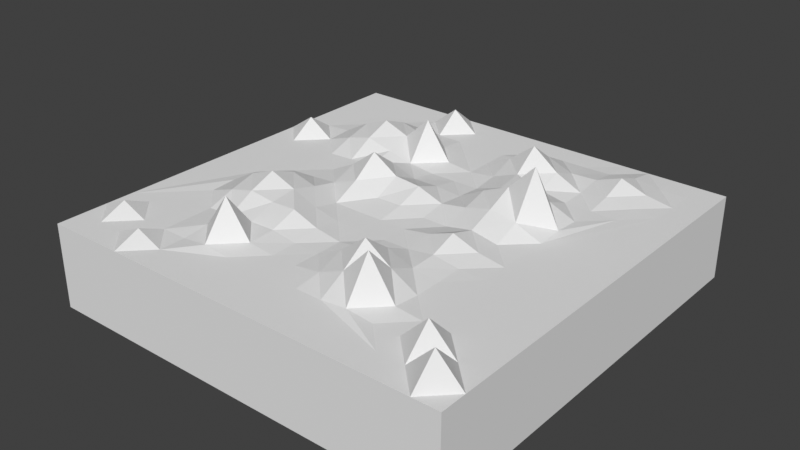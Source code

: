 # Source: RockPlate.blend  (saved by Blender 2.83.19; exported with 4.5.12 LTS)
import bpy
from mathutils import Matrix  # noqa: F401  (used for matrix-valued properties, if any)

bpy.ops.wm.read_factory_settings(use_empty=True)
scene = bpy.context.scene
scene.name = 'Scene'

# ---- collections
col_collection = bpy.data.collections.new('Collection'); scene.collection.children.link(col_collection)

# ---- world
world_world = bpy.data.worlds.new('World'); scene.world = world_world
world_world.use_nodes = True; world_world.node_tree.nodes.clear()
_N = world_world.node_tree.nodes; _L = world_world.node_tree.links
n0 = _N.new('ShaderNodeOutputWorld'); n0.name = 'World Output'; n0.location = (300, 300)
n1 = _N.new('ShaderNodeBackground'); n1.name = 'Background'; n1.location = (10, 300)
n1.inputs[0].default_value = (0.05088, 0.05088, 0.05088, 1.0)
_L.new(n1.outputs[0], n0.inputs[0])
n0.is_active_output = True
world_world.color = (0.05088, 0.05088, 0.05088)
world_world.use_sun_shadow = False
world_world.sun_shadow_jitter_overblur = 0.0

# ---- meshes
me_cube_001 = bpy.data.meshes.new('Cube.001')
me_cube_001.from_pydata([(-5.0, -5.0, -1.0), (-5.0, -5.0, 1.0), (-5.0, 5.0, -1.0), (-5.0, 5.0, 1.0), (5.0, -5.0, -1.0), (5.0, -5.0, 1.0), (5.0, 5.0, -1.0), (5.0, 5.0, 1.0), (-5.0, -4.375, 1.0), (-5.0, -3.75, 1.0), (-5.0, -3.125, 1.0), (-5.0, 1.25, 1.0), (-5.0, 1.875, 1.0), (-5.0, 2.5, 1.0), (-2.5, 5.0, 1.0), (-1.875, 5.0, 1.0), (-1.25, 5.0, 1.0), (2.5, 5.0, 1.0), (3.125, 5.0, 1.0), (3.75, 5.0, 1.0), (5.0, -3.75, 1.0), (5.0, -4.375, 1.0), (4.375, -5.0, 1.0), (3.75, -5.0, 1.0), (-2.5, -5.0, 1.0), (-3.125, -5.0, 1.0), (-3.75, -5.0, 1.0), (4.375, 4.375, 1.0), (3.75, 4.375, 1.012), (3.125, 4.375, 1.102), (2.5, 4.375, 1.012), (1.875, 4.375, 1.0), (1.25, 4.375, 1.0), (0.625, 4.375, 1.0), (0.0, 4.375, 1.0), (-1.25, 4.375, 1.0), (-1.875, 4.375, 1.486), (-2.5, 4.375, 1.0), (4.375, 3.75, 1.0), (3.75, 3.75, 1.102), (3.125, 3.75, 1.324), (2.5, 3.75, 1.102), (1.875, 3.75, 1.078), (1.25, 3.75, 1.308), (0.625, 3.75, 1.078), (0.0, 3.75, 1.0), (-1.25, 3.75, 1.0), (-1.875, 3.75, 1.004), (-2.5, 3.75, 1.036), (-3.125, 3.75, 1.004), (-3.75, 3.75, 1.0), (4.375, 3.125, 1.0), (3.75, 3.125, 1.012), (3.125, 3.125, 1.102), (2.5, 3.125, 1.012), (1.875, 3.125, 1.308), (1.25, 3.125, 1.774), (0.625, 3.125, 1.308), (0.0, 3.125, 1.0), (-0.625, 3.125, 1.0), (-1.25, 3.125, 1.071), (-1.875, 3.125, 1.214), (-2.5, 3.125, 1.375), (-3.125, 3.125, 1.214), (-3.75, 3.125, 1.004), (3.75, 2.5, 1.0), (3.125, 2.5, 1.0), (2.5, 2.5, 1.004), (1.875, 2.5, 1.113), (1.25, 2.5, 1.312), (0.625, 2.5, 1.078), (0.0, 2.5, 1.0), (-0.625, 2.5, 1.067), (-1.25, 2.5, 1.942), (-1.875, 2.5, 1.383), (-2.5, 2.5, 1.616), (-3.125, 2.5, 1.375), (-3.75, 2.5, 1.036), (-4.375, 2.5, 1.0), (3.125, 1.875, 1.004), (2.5, 1.875, 1.263), (1.875, 1.875, 1.375), (1.25, 1.875, 1.214), (0.625, 1.875, 1.004), (0.0, 1.875, 1.0), (-0.625, 1.875, 1.0), (-1.25, 1.875, 1.071), (-1.875, 1.875, 1.214), (-2.5, 1.875, 1.375), (-3.125, 1.875, 1.214), (-3.75, 1.875, 1.004), (-4.375, 1.875, 1.417), (3.125, 1.25, 1.043), (2.5, 1.25, 2.282), (1.875, 1.25, 1.646), (1.25, 1.25, 1.375), (0.625, 1.25, 1.048), (0.0, 1.25, 1.102), (-0.625, 1.25, 1.089), (-1.25, 1.25, 1.308), (-1.875, 1.25, 1.082), (-2.5, 1.25, 1.036), (-3.125, 1.25, 1.004), (-3.75, 1.25, 1.0), (-4.375, 1.25, 1.0), (3.125, 0.625, 1.004), (2.5, 0.625, 1.263), (1.875, 0.625, 1.375), (1.25, 0.625, 1.214), (0.625, 0.625, 1.106), (0.0, 0.625, 1.324), (-0.625, 0.625, 1.379), (-1.25, 0.625, 1.774), (-1.875, 0.625, 1.308), (-2.5, 0.625, 1.0), (3.125, -2.98e-08, 1.0), (2.5, -7.451e-09, 1.016), (1.875, 3.725e-08, 1.138), (1.25, 0.0, 1.016), (0.625, -1.49e-08, 1.012), (0.0, 0.0, 1.102), (-0.625, 1.49e-08, 1.089), (-1.25, 0.0, 1.308), (-1.875, -2.98e-08, 1.082), (-2.5, 0.0, 1.036), (-3.125, 0.0, 1.004), (-3.75, 0.0, 1.0), (3.125, -0.625, 1.0), (2.5, -0.625, 1.102), (1.875, -0.625, 1.324), (1.25, -0.625, 1.102), (0.625, -0.625, 1.0), (0.0, -0.625, 1.0), (-0.625, -0.625, 1.0), (-1.25, -0.625, 1.004), (-1.875, -0.625, 1.214), (-2.5, -0.625, 1.375), (-3.125, -0.625, 1.214), (-3.75, -0.625, 1.004), (3.125, -1.25, 1.0), (2.5, -1.25, 1.012), (1.875, -1.25, 1.102), (1.25, -1.25, 1.012), (0.625, -1.25, 1.0), (0.0, -1.25, 1.0), (-0.625, -1.25, 1.012), (-1.25, -1.25, 1.138), (-1.875, -1.25, 1.377), (-2.5, -1.25, 1.616), (-3.125, -1.25, 1.375), (-3.75, -1.25, 1.036), (2.5, -1.875, 1.0), (1.875, -1.875, 1.078), (1.25, -1.875, 1.308), (0.625, -1.875, 1.078), (0.0, -1.875, 1.0), (-0.625, -1.875, 1.102), (-1.25, -1.875, 1.327), (-1.875, -1.875, 1.301), (-2.5, -1.875, 1.375), (-3.125, -1.875, 1.214), (-3.75, -1.875, 1.004), (2.5, -2.5, 1.0), (1.875, -2.5, 1.341), (1.25, -2.5, 1.774), (0.625, -2.5, 1.308), (0.0, -2.5, 1.0), (-0.625, -2.5, 1.012), (-1.25, -2.5, 1.102), (-1.875, -2.5, 1.083), (-2.5, -2.5, 1.036), (-3.125, -2.5, 1.004), (-3.75, -2.5, 1.0), (4.375, -3.125, 1.0), (3.75, -3.125, 1.0), (3.125, -3.125, 1.0), (2.5, -3.125, 1.063), (1.875, -3.125, 1.984), (1.25, -3.125, 1.341), (0.625, -3.125, 1.078), (0.0, -3.125, 1.0), (-0.625, -3.125, 1.0), (-1.25, -3.125, 1.068), (-1.875, -3.125, 1.906), (-2.5, -3.125, 1.068), (-3.75, -3.125, 1.0), (-4.375, -3.125, 1.0), (4.375, -3.75, 1.0), (3.75, -3.75, 1.618), (3.125, -3.75, 1.0), (2.5, -3.75, 1.0), (1.875, -3.75, 1.063), (1.25, -3.75, 1.0), (0.625, -3.75, 1.0), (0.0, -3.75, 1.0), (-1.25, -3.75, 1.0), (-1.875, -3.75, 1.068), (-2.5, -3.75, 1.0), (-3.125, -3.75, 1.0), (-3.75, -3.75, 1.0), (-4.375, -3.75, 1.266), (4.375, -4.375, 1.618), (3.75, -4.375, 1.0), (3.125, -4.375, 1.0), (-2.5, -4.375, 1.0), (-3.125, -4.375, 1.266), (-3.75, -4.375, 1.0), (-4.375, -4.375, 1.0)], [], [(9, 10, 0), (17, 18, 6), (20, 21, 4), (4, 5, 22), (28, 38, 27), (29, 39, 28), (29, 41, 40), (30, 42, 41), (32, 42, 31), (32, 44, 43), (33, 45, 44), (35, 47, 46), (37, 47, 36), (38, 52, 51), (39, 53, 52), (41, 53, 40), (42, 54, 41), (43, 55, 42), (43, 57, 56), (44, 58, 57), (34, 33, 16), (47, 60, 46), (48, 61, 47), (48, 63, 62), (49, 64, 63), (52, 66, 65), (54, 66, 53), (54, 68, 67), (55, 69, 68), (57, 69, 56), (58, 70, 57), (60, 72, 59), (60, 74, 73), (62, 74, 61), (62, 76, 75), (63, 77, 76), (50, 37, 14), (67, 79, 66), (68, 80, 67), (69, 81, 68), (70, 82, 69), (71, 83, 70), (181, 195, 194), (72, 86, 85), (74, 86, 73), (74, 88, 87), (76, 88, 75), (77, 89, 76), (78, 90, 77), (97, 96, 84), (80, 92, 79), (80, 94, 93), (81, 95, 94), (82, 96, 95), (86, 98, 85), (86, 100, 99), (87, 101, 100), (89, 101, 88), (90, 102, 89), (90, 104, 103), (92, 106, 105), (94, 106, 93), (95, 107, 94), (96, 108, 95), (97, 109, 96), (98, 110, 97), (99, 111, 98), (99, 113, 112), (100, 114, 113), (105, 116, 115), (106, 117, 116), (108, 117, 107), (109, 118, 108), (109, 120, 119), (110, 121, 120), (111, 122, 121), (113, 122, 112), (114, 123, 113), (116, 127, 115), (117, 128, 116), (117, 130, 129), (118, 131, 130), (119, 132, 131), (121, 132, 120), (121, 134, 133), (123, 134, 122), (124, 135, 123), (124, 137, 136), (125, 138, 137), (127, 140, 139), (128, 141, 140), (130, 141, 129), (131, 142, 130), (134, 145, 133), (136, 149, 148), (137, 150, 149), (140, 152, 151), (142, 152, 141), (142, 154, 153), (143, 155, 154), (145, 155, 144), (146, 156, 145), (147, 157, 146), (147, 159, 158), (149, 159, 148), (150, 160, 149), (152, 162, 151), (153, 163, 152), (153, 165, 164), (154, 166, 165), (155, 167, 166), (156, 168, 167), (158, 168, 157), (158, 170, 169), (160, 170, 159), (161, 171, 160), (163, 176, 162), (163, 178, 177), (165, 178, 164), (166, 179, 165), (167, 182, 181), (169, 182, 168), (169, 184, 183), (174, 187, 173), (174, 189, 188), (176, 191, 190), (178, 191, 177), (179, 192, 178), (180, 193, 179), (182, 196, 195), (184, 196, 183), (186, 199, 185), (187, 202, 201), (189, 202, 188), (171, 172, 185), (146, 134, 135), (198, 204, 197), (198, 206, 205), (199, 207, 206), (144, 143, 131), (18, 28, 19), (18, 30, 29), (15, 35, 16), (15, 37, 36), (78, 12, 91), (12, 104, 91), (186, 9, 200), (9, 207, 200), (206, 25, 205), (204, 25, 24), (207, 1, 26), (202, 22, 201), (21, 22, 5), (187, 21, 20), (10, 11, 0), (11, 12, 2), (0, 11, 2), (13, 3, 2), (12, 13, 2), (1, 8, 0), (8, 9, 0), (2, 3, 14), (15, 16, 2), (16, 17, 6), (2, 16, 6), (2, 14, 15), (7, 6, 19), (19, 6, 18), (21, 5, 4), (4, 6, 20), (6, 7, 20), (22, 23, 4), (23, 24, 4), (24, 25, 0), (25, 26, 0), (26, 1, 0), (0, 4, 24), (28, 39, 38), (29, 40, 39), (29, 30, 41), (30, 31, 42), (32, 43, 42), (32, 33, 44), (33, 34, 45), (35, 36, 47), (37, 48, 47), (38, 39, 52), (39, 40, 53), (41, 54, 53), (42, 55, 54), (43, 56, 55), (43, 44, 57), (44, 45, 58), (17, 16, 33), (16, 35, 34), (46, 60, 59), (31, 30, 17), (32, 31, 17), (35, 46, 34), (46, 59, 45), (34, 46, 45), (59, 72, 71), (72, 85, 71), (85, 84, 71), (71, 58, 59), (58, 45, 59), (33, 32, 17), (47, 61, 60), (48, 62, 61), (48, 49, 63), (49, 50, 64), (52, 53, 66), (54, 67, 66), (54, 55, 68), (55, 56, 69), (57, 70, 69), (58, 71, 70), (60, 73, 72), (60, 61, 74), (62, 75, 74), (62, 63, 76), (63, 64, 77), (14, 3, 50), (3, 13, 50), (78, 77, 64), (49, 48, 37), (78, 64, 50), (50, 49, 37), (13, 78, 50), (67, 80, 79), (68, 81, 80), (69, 82, 81), (70, 83, 82), (71, 84, 83), (162, 176, 175), (176, 190, 175), (175, 190, 189), (190, 191, 203), (191, 192, 203), (192, 193, 23), (203, 192, 23), (151, 162, 139), (139, 162, 175), (139, 140, 151), (79, 92, 65), (92, 105, 65), (65, 66, 79), (51, 52, 65), (27, 38, 7), (38, 51, 7), (19, 28, 27), (187, 20, 173), (20, 7, 51), (173, 20, 51), (7, 19, 27), (174, 173, 139), (175, 174, 139), (173, 51, 115), (173, 115, 127), (173, 127, 139), (51, 65, 105), (115, 51, 105), (23, 202, 203), (24, 23, 193), (203, 189, 190), (204, 24, 195), (196, 197, 204), (181, 182, 195), (195, 196, 204), (24, 193, 194), (194, 180, 181), (180, 166, 181), (181, 166, 167), (24, 194, 195), (72, 73, 86), (74, 87, 86), (74, 75, 88), (76, 89, 88), (77, 90, 89), (78, 91, 90), (83, 84, 96), (84, 85, 98), (97, 84, 98), (80, 93, 92), (80, 81, 94), (81, 82, 95), (82, 83, 96), (86, 99, 98), (86, 87, 100), (87, 88, 101), (89, 102, 101), (90, 103, 102), (90, 91, 104), (92, 93, 106), (94, 107, 106), (95, 108, 107), (96, 109, 108), (97, 110, 109), (98, 111, 110), (99, 112, 111), (99, 100, 113), (100, 101, 114), (105, 106, 116), (106, 107, 117), (108, 118, 117), (109, 119, 118), (109, 110, 120), (110, 111, 121), (111, 112, 122), (113, 123, 122), (114, 124, 123), (116, 128, 127), (117, 129, 128), (117, 118, 130), (118, 119, 131), (119, 120, 132), (121, 133, 132), (121, 122, 134), (123, 135, 134), (124, 136, 135), (124, 125, 137), (125, 126, 138), (127, 128, 140), (128, 129, 141), (130, 142, 141), (131, 143, 142), (134, 146, 145), (136, 137, 149), (137, 138, 150), (140, 141, 152), (142, 153, 152), (142, 143, 154), (143, 144, 155), (145, 156, 155), (146, 157, 156), (147, 158, 157), (147, 148, 159), (149, 160, 159), (150, 161, 160), (152, 163, 162), (153, 164, 163), (153, 154, 165), (154, 155, 166), (155, 156, 167), (156, 157, 168), (158, 169, 168), (158, 159, 170), (160, 171, 170), (161, 172, 171), (163, 177, 176), (163, 164, 178), (165, 179, 178), (166, 180, 179), (167, 168, 182), (169, 183, 182), (169, 170, 184), (174, 188, 187), (174, 175, 189), (176, 177, 191), (178, 192, 191), (179, 193, 192), (180, 194, 193), (182, 183, 196), (184, 197, 196), (186, 200, 199), (187, 188, 202), (189, 203, 202), (126, 125, 102), (125, 124, 114), (114, 101, 102), (125, 114, 102), (161, 150, 10), (150, 138, 10), (138, 126, 11), (10, 138, 11), (172, 161, 10), (126, 102, 103), (103, 104, 126), (104, 11, 126), (10, 186, 172), (185, 199, 198), (186, 185, 172), (185, 198, 171), (198, 197, 184), (171, 198, 184), (184, 170, 171), (135, 136, 147), (136, 148, 147), (147, 146, 135), (198, 205, 204), (198, 199, 206), (199, 200, 207), (131, 132, 144), (132, 133, 144), (133, 145, 144), (18, 29, 28), (18, 17, 30), (15, 36, 35), (15, 14, 37), (78, 13, 12), (12, 11, 104), (186, 10, 9), (9, 8, 207), (206, 26, 25), (204, 205, 25), (26, 206, 207), (207, 8, 1), (202, 23, 22), (21, 201, 22), (187, 201, 21)])
_uv = me_cube_001.uv_layers.new(name='UVMap')
_uv.uv.foreach_set('vector', [0.625, 0.03125, 0.625, 0.04688, 0.375, 0.0, 0.625, 0.4375, 0.625, 0.4531, 0.375, 0.5, 0.625, 0.7188, 0.625, 0.7344, 0.375, 0.75, 0.375, 0.75, 0.625, 0.75, 0.625, 0.7656, 0.6563, 0.5156, 0.6406, 0.5313, 0.6406, 0.5156, 0.6719, 0.5156, 0.6562, 0.5312, 0.6563, 0.5156, 0.6719, 0.5156, 0.6875, 0.5313, 0.6719, 0.5313, 0.6875, 0.5156, 0.7031, 0.5312, 0.6875, 0.5313, 0.7188, 0.5156, 0.7031, 0.5312, 0.7031, 0.5156, 0.7188, 0.5156, 0.7344, 0.5313, 0.7188, 0.5313, 0.7344, 0.5156, 0.75, 0.5312, 0.7344, 0.5313, 0.7813, 0.5156, 0.7969, 0.5312, 0.7813, 0.5313, 0.8125, 0.5156, 0.7969, 0.5312, 0.7969, 0.5156, 0.6406, 0.5313, 0.6563, 0.5469, 0.6406, 0.5469, 0.6562, 0.5312, 0.6719, 0.5469, 0.6563, 0.5469, 0.6875, 0.5313, 0.6719, 0.5469, 0.6719, 0.5313, 0.7031, 0.5312, 0.6875, 0.5469, 0.6875, 0.5313, 0.7188, 0.5313, 0.7031, 0.5469, 0.7031, 0.5312, 0.7188, 0.5313, 0.7344, 0.5469, 0.7188, 0.5469, 0.7344, 0.5313, 0.75, 0.5469, 0.7344, 0.5469, 0.75, 0.5156, 0.7344, 0.5156, 0.7812, 0.5, 0.7969, 0.5312, 0.7813, 0.5469, 0.7813, 0.5313, 0.8125, 0.5313, 0.7969, 0.5469, 0.7969, 0.5312, 0.8125, 0.5313, 0.8281, 0.5469, 0.8125, 0.5469, 0.8281, 0.5312, 0.8438, 0.5469, 0.8281, 0.5469, 0.6563, 0.5469, 0.6719, 0.5625, 0.6563, 0.5625, 0.6875, 0.5469, 0.6719, 0.5625, 0.6719, 0.5469, 0.6875, 0.5469, 0.7031, 0.5625, 0.6875, 0.5625, 0.7031, 0.5469, 0.7188, 0.5625, 0.7031, 0.5625, 0.7344, 0.5469, 0.7188, 0.5625, 0.7188, 0.5469, 0.75, 0.5469, 0.7344, 0.5625, 0.7344, 0.5469, 0.7813, 0.5469, 0.7656, 0.5625, 0.7656, 0.5469, 0.7813, 0.5469, 0.7969, 0.5625, 0.7813, 0.5625, 0.8125, 0.5469, 0.7969, 0.5625, 0.7969, 0.5469, 0.8125, 0.5469, 0.8281, 0.5625, 0.8125, 0.5625, 0.8281, 0.5469, 0.8438, 0.5625, 0.8281, 0.5625, 0.8438, 0.5312, 0.8125, 0.5156, 0.8125, 0.5, 0.6875, 0.5625, 0.6719, 0.5781, 0.6719, 0.5625, 0.7031, 0.5625, 0.6875, 0.5781, 0.6875, 0.5625, 0.7188, 0.5625, 0.7031, 0.5781, 0.7031, 0.5625, 0.7344, 0.5625, 0.7188, 0.5781, 0.7188, 0.5625, 0.75, 0.5625, 0.7344, 0.5781, 0.7344, 0.5625, 0.7656, 0.7031, 0.7812, 0.7188, 0.75, 0.7188, 0.7656, 0.5625, 0.7813, 0.5781, 0.7656, 0.5781, 0.7969, 0.5625, 0.7813, 0.5781, 0.7813, 0.5625, 0.7969, 0.5625, 0.8125, 0.5781, 0.7969, 0.5781, 0.8281, 0.5625, 0.8125, 0.5781, 0.8125, 0.5625, 0.8438, 0.5625, 0.8281, 0.5781, 0.8281, 0.5625, 0.8594, 0.5625, 0.8438, 0.5781, 0.8438, 0.5625, 0.75, 0.5938, 0.7344, 0.5938, 0.75, 0.5781, 0.6875, 0.5781, 0.6719, 0.5938, 0.6719, 0.5781, 0.6875, 0.5781, 0.7031, 0.5938, 0.6875, 0.5938, 0.7031, 0.5781, 0.7188, 0.5938, 0.7031, 0.5938, 0.7188, 0.5781, 0.7344, 0.5938, 0.7188, 0.5938, 0.7813, 0.5781, 0.7656, 0.5938, 0.7656, 0.5781, 0.7813, 0.5781, 0.7969, 0.5938, 0.7812, 0.5938, 0.7969, 0.5781, 0.8125, 0.5938, 0.7969, 0.5938, 0.8281, 0.5781, 0.8125, 0.5938, 0.8125, 0.5781, 0.8438, 0.5781, 0.8281, 0.5938, 0.8281, 0.5781, 0.8438, 0.5781, 0.8594, 0.5938, 0.8438, 0.5938, 0.6719, 0.5938, 0.6875, 0.6094, 0.6719, 0.6094, 0.7031, 0.5938, 0.6875, 0.6094, 0.6875, 0.5938, 0.7188, 0.5938, 0.7031, 0.6094, 0.7031, 0.5938, 0.7344, 0.5938, 0.7188, 0.6094, 0.7188, 0.5938, 0.75, 0.5938, 0.7344, 0.6094, 0.7344, 0.5938, 0.7656, 0.5938, 0.75, 0.6094, 0.75, 0.5938, 0.7812, 0.5938, 0.7656, 0.6094, 0.7656, 0.5938, 0.7812, 0.5938, 0.7969, 0.6094, 0.7813, 0.6094, 0.7969, 0.5938, 0.8125, 0.6094, 0.7969, 0.6094, 0.6719, 0.6094, 0.6875, 0.625, 0.6719, 0.625, 0.6875, 0.6094, 0.7031, 0.625, 0.6875, 0.625, 0.7188, 0.6094, 0.7031, 0.625, 0.7031, 0.6094, 0.7344, 0.6094, 0.7188, 0.625, 0.7188, 0.6094, 0.7344, 0.6094, 0.75, 0.625, 0.7344, 0.625, 0.75, 0.6094, 0.7656, 0.625, 0.75, 0.625, 0.7656, 0.6094, 0.7813, 0.625, 0.7656, 0.625, 0.7969, 0.6094, 0.7813, 0.625, 0.7813, 0.6094, 0.8125, 0.6094, 0.7969, 0.625, 0.7969, 0.6094, 0.6875, 0.625, 0.6719, 0.6406, 0.6719, 0.625, 0.7031, 0.625, 0.6875, 0.6406, 0.6875, 0.625, 0.7031, 0.625, 0.7188, 0.6406, 0.7031, 0.6406, 0.7188, 0.625, 0.7344, 0.6406, 0.7188, 0.6406, 0.7344, 0.625, 0.75, 0.6406, 0.7344, 0.6406, 0.7656, 0.625, 0.75, 0.6406, 0.75, 0.625, 0.7656, 0.625, 0.7813, 0.6406, 0.7656, 0.6406, 0.7969, 0.625, 0.7813, 0.6406, 0.7813, 0.625, 0.8125, 0.625, 0.7969, 0.6406, 0.7969, 0.625, 0.8125, 0.625, 0.8281, 0.6406, 0.8125, 0.6406, 0.8281, 0.625, 0.8438, 0.6406, 0.8281, 0.6406, 0.6719, 0.6406, 0.6875, 0.6563, 0.6719, 0.6562, 0.6875, 0.6406, 0.7031, 0.6562, 0.6875, 0.6563, 0.7188, 0.6406, 0.7031, 0.6562, 0.7031, 0.6406, 0.7344, 0.6406, 0.7188, 0.6562, 0.7188, 0.6406, 0.7813, 0.6406, 0.7656, 0.6562, 0.7656, 0.6406, 0.8125, 0.6406, 0.8281, 0.6563, 0.8125, 0.6563, 0.8281, 0.6406, 0.8438, 0.6562, 0.8281, 0.6563, 0.6875, 0.6563, 0.7031, 0.6719, 0.6875, 0.6719, 0.7188, 0.6562, 0.7031, 0.6719, 0.7031, 0.6562, 0.7188, 0.6562, 0.7344, 0.6719, 0.7188, 0.6719, 0.7344, 0.6562, 0.75, 0.6719, 0.7344, 0.6719, 0.7656, 0.6562, 0.75, 0.6719, 0.75, 0.6563, 0.7812, 0.6562, 0.7656, 0.6719, 0.7656, 0.6562, 0.7969, 0.6562, 0.7813, 0.6719, 0.7812, 0.6562, 0.7969, 0.6562, 0.8125, 0.6719, 0.7969, 0.6719, 0.8281, 0.6563, 0.8125, 0.6719, 0.8125, 0.6563, 0.8438, 0.6562, 0.8281, 0.6719, 0.8281, 0.6563, 0.7031, 0.6719, 0.6875, 0.6875, 0.6875, 0.6719, 0.7188, 0.6719, 0.7031, 0.6875, 0.7031, 0.6719, 0.7188, 0.6719, 0.7344, 0.6875, 0.7188, 0.6875, 0.7344, 0.6719, 0.75, 0.6875, 0.7344, 0.6875, 0.75, 0.6719, 0.7656, 0.6875, 0.75, 0.6875, 0.7656, 0.6719, 0.7813, 0.6875, 0.7656, 0.6875, 0.7969, 0.6719, 0.7813, 0.6875, 0.7813, 0.6719, 0.7969, 0.6719, 0.8125, 0.6875, 0.7969, 0.6875, 0.8281, 0.6719, 0.8125, 0.6875, 0.8125, 0.6719, 0.8438, 0.6719, 0.8281, 0.6875, 0.8281, 0.6719, 0.7031, 0.6875, 0.6875, 0.7031, 0.6875, 0.6875, 0.7031, 0.6875, 0.7188, 0.7031, 0.7031, 0.7031, 0.7344, 0.6875, 0.7188, 0.7031, 0.7188, 0.6875, 0.75, 0.6875, 0.7344, 0.7031, 0.7344, 0.6875, 0.7656, 0.6875, 0.7812, 0.7031, 0.7656, 0.7031, 0.7969, 0.6875, 0.7812, 0.7031, 0.7813, 0.6875, 0.7969, 0.6875, 0.8125, 0.7031, 0.7969, 0.7031, 0.6563, 0.7031, 0.6406, 0.7188, 0.6406, 0.7031, 0.6563, 0.7031, 0.6719, 0.7188, 0.6563, 0.7188, 0.6875, 0.7031, 0.7031, 0.7188, 0.6875, 0.7188, 0.7188, 0.7031, 0.7031, 0.7188, 0.7031, 0.7031, 0.7344, 0.7031, 0.7188, 0.7188, 0.7188, 0.7031, 0.75, 0.7031, 0.7344, 0.7188, 0.7344, 0.7031, 0.7812, 0.7031, 0.7969, 0.7188, 0.7812, 0.7188, 0.8125, 0.7031, 0.7969, 0.7188, 0.7969, 0.7031, 0.8594, 0.7031, 0.8438, 0.7188, 0.8438, 0.7031, 0.6406, 0.7188, 0.6563, 0.7344, 0.6406, 0.7344, 0.6719, 0.7188, 0.6563, 0.7344, 0.6563, 0.7188, 0.8281, 0.6875, 0.8438, 0.6875, 0.8438, 0.7031, 0.7812, 0.6562, 0.7813, 0.6406, 0.7969, 0.6406, 0.8281, 0.7188, 0.8125, 0.7344, 0.8125, 0.7188, 0.8281, 0.7188, 0.8438, 0.7344, 0.8281, 0.7344, 0.8438, 0.7188, 0.8594, 0.7344, 0.8438, 0.7344, 0.75, 0.6563, 0.7344, 0.6562, 0.7344, 0.6406, 0.6719, 0.5, 0.6563, 0.5156, 0.6562, 0.5, 0.6719, 0.5, 0.6875, 0.5156, 0.6719, 0.5156, 0.7969, 0.5, 0.7813, 0.5156, 0.7812, 0.5, 0.7969, 0.5, 0.8125, 0.5156, 0.7969, 0.5156, 0.8594, 0.5625, 0.875, 0.5781, 0.8594, 0.5781, 0.875, 0.5781, 0.8594, 0.5938, 0.8594, 0.5781, 0.8594, 0.7031, 0.875, 0.7188, 0.8594, 0.7188, 0.875, 0.7188, 0.8594, 0.7344, 0.8594, 0.7188, 0.8438, 0.7344, 0.8281, 0.75, 0.8281, 0.7344, 0.8125, 0.7344, 0.8281, 0.75, 0.8125, 0.75, 0.8594, 0.7344, 0.875, 0.75, 0.8438, 0.75, 0.6563, 0.7344, 0.6406, 0.75, 0.6406, 0.7344, 0.625, 0.7344, 0.6406, 0.75, 0.625, 0.75, 0.6406, 0.7188, 0.625, 0.7344, 0.625, 0.7188, 0.625, 0.04688, 0.625, 0.1563, 0.375, 0.0, 0.625, 0.1563, 0.625, 0.1719, 0.375, 0.25, 0.375, 0.0, 0.625, 0.1563, 0.375, 0.25, 0.625, 0.1875, 0.625, 0.25, 0.375, 0.25, 0.625, 0.1719, 0.625, 0.1875, 0.375, 0.25, 0.625, 0.0, 0.625, 0.01563, 0.375, 0.0, 0.625, 0.01563, 0.625, 0.03125, 0.375, 0.0, 0.375, 0.25, 0.625, 0.25, 0.625, 0.3125, 0.625, 0.3281, 0.625, 0.3438, 0.375, 0.25, 0.625, 0.3438, 0.625, 0.4375, 0.375, 0.5, 0.375, 0.25, 0.625, 0.3438, 0.375, 0.5, 0.375, 0.25, 0.625, 0.3125, 0.625, 0.3281, 0.625, 0.5, 0.375, 0.5, 0.625, 0.4688, 0.625, 0.4688, 0.375, 0.5, 0.625, 0.4531, 0.625, 0.7344, 0.625, 0.75, 0.375, 0.75, 0.375, 0.75, 0.375, 0.5, 0.625, 0.7188, 0.375, 0.5, 0.625, 0.5, 0.625, 0.7188, 0.625, 0.7656, 0.625, 0.7813, 0.375, 0.75, 0.625, 0.7813, 0.625, 0.9375, 0.375, 0.75, 0.625, 0.9375, 0.625, 0.9531, 0.375, 1.0, 0.625, 0.9531, 0.625, 0.9688, 0.375, 1.0, 0.625, 0.9688, 0.625, 1.0, 0.375, 1.0, 0.375, 1.0, 0.375, 0.75, 0.625, 0.9375, 0.6563, 0.5156, 0.6562, 0.5312, 0.6406, 0.5313, 0.6719, 0.5156, 0.6719, 0.5313, 0.6562, 0.5312, 0.6719, 0.5156, 0.6875, 0.5156, 0.6875, 0.5313, 0.6875, 0.5156, 0.7031, 0.5156, 0.7031, 0.5312, 0.7188, 0.5156, 0.7188, 0.5313, 0.7031, 0.5312, 0.7188, 0.5156, 0.7344, 0.5156, 0.7344, 0.5313, 0.7344, 0.5156, 0.75, 0.5156, 0.75, 0.5312, 0.7813, 0.5156, 0.7969, 0.5156, 0.7969, 0.5312, 0.8125, 0.5156, 0.8125, 0.5313, 0.7969, 0.5312, 0.6406, 0.5313, 0.6562, 0.5312, 0.6563, 0.5469, 0.6562, 0.5312, 0.6719, 0.5313, 0.6719, 0.5469, 0.6875, 0.5313, 0.6875, 0.5469, 0.6719, 0.5469, 0.7031, 0.5312, 0.7031, 0.5469, 0.6875, 0.5469, 0.7188, 0.5313, 0.7188, 0.5469, 0.7031, 0.5469, 0.7188, 0.5313, 0.7344, 0.5313, 0.7344, 0.5469, 0.7344, 0.5313, 0.75, 0.5312, 0.75, 0.5469, 0.6875, 0.5, 0.7812, 0.5, 0.7344, 0.5156, 0.7812, 0.5, 0.7813, 0.5156, 0.75, 0.5156, 0.7813, 0.5313, 0.7813, 0.5469, 0.7656, 0.5469, 0.7031, 0.5156, 0.6875, 0.5156, 0.6875, 0.5, 0.7188, 0.5156, 0.7031, 0.5156, 0.6875, 0.5, 0.7813, 0.5156, 0.7813, 0.5313, 0.75, 0.5156, 0.7813, 0.5313, 0.7656, 0.5469, 0.75, 0.5312, 0.75, 0.5156, 0.7813, 0.5313, 0.75, 0.5312, 0.7656, 0.5469, 0.7656, 0.5625, 0.75, 0.5625, 0.7656, 0.5625, 0.7656, 0.5781, 0.75, 0.5625, 0.7656, 0.5781, 0.75, 0.5781, 0.75, 0.5625, 0.75, 0.5625, 0.75, 0.5469, 0.7656, 0.5469, 0.75, 0.5469, 0.75, 0.5312, 0.7656, 0.5469, 0.7344, 0.5156, 0.7188, 0.5156, 0.6875, 0.5, 0.7969, 0.5312, 0.7969, 0.5469, 0.7813, 0.5469, 0.8125, 0.5313, 0.8125, 0.5469, 0.7969, 0.5469, 0.8125, 0.5313, 0.8281, 0.5312, 0.8281, 0.5469, 0.8281, 0.5312, 0.8438, 0.5312, 0.8438, 0.5469, 0.6563, 0.5469, 0.6719, 0.5469, 0.6719, 0.5625, 0.6875, 0.5469, 0.6875, 0.5625, 0.6719, 0.5625, 0.6875, 0.5469, 0.7031, 0.5469, 0.7031, 0.5625, 0.7031, 0.5469, 0.7188, 0.5469, 0.7188, 0.5625, 0.7344, 0.5469, 0.7344, 0.5625, 0.7188, 0.5625, 0.75, 0.5469, 0.75, 0.5625, 0.7344, 0.5625, 0.7813, 0.5469, 0.7813, 0.5625, 0.7656, 0.5625, 0.7813, 0.5469, 0.7969, 0.5469, 0.7969, 0.5625, 0.8125, 0.5469, 0.8125, 0.5625, 0.7969, 0.5625, 0.8125, 0.5469, 0.8281, 0.5469, 0.8281, 0.5625, 0.8281, 0.5469, 0.8438, 0.5469, 0.8438, 0.5625, 0.8125, 0.5, 0.875, 0.5, 0.8438, 0.5312, 0.875, 0.5, 0.875, 0.5625, 0.8438, 0.5312, 0.8594, 0.5625, 0.8438, 0.5625, 0.8438, 0.5469, 0.8281, 0.5312, 0.8125, 0.5313, 0.8125, 0.5156, 0.8594, 0.5625, 0.8438, 0.5469, 0.8438, 0.5312, 0.8438, 0.5312, 0.8281, 0.5312, 0.8125, 0.5156, 0.875, 0.5625, 0.8594, 0.5625, 0.8438, 0.5312, 0.6875, 0.5625, 0.6875, 0.5781, 0.6719, 0.5781, 0.7031, 0.5625, 0.7031, 0.5781, 0.6875, 0.5781, 0.7188, 0.5625, 0.7188, 0.5781, 0.7031, 0.5781, 0.7344, 0.5625, 0.7344, 0.5781, 0.7188, 0.5781, 0.75, 0.5625, 0.75, 0.5781, 0.7344, 0.5781, 0.6875, 0.6875, 0.6875, 0.7031, 0.6719, 0.7031, 0.6875, 0.7031, 0.6875, 0.7188, 0.6719, 0.7031, 0.6719, 0.7031, 0.6875, 0.7188, 0.6719, 0.7188, 0.6875, 0.7188, 0.7031, 0.7188, 0.6719, 0.7344, 0.7031, 0.7188, 0.7188, 0.7188, 0.6719, 0.7344, 0.7188, 0.7188, 0.7344, 0.7188, 0.6562, 0.75, 0.6719, 0.7344, 0.7188, 0.7188, 0.6562, 0.75, 0.6875, 0.6719, 0.6875, 0.6875, 0.6719, 0.6562, 0.6719, 0.6562, 0.6875, 0.6875, 0.6719, 0.7031, 0.6719, 0.6562, 0.6875, 0.6563, 0.6875, 0.6719, 0.6719, 0.5781, 0.6719, 0.5938, 0.6563, 0.5625, 0.6719, 0.5938, 0.6719, 0.6094, 0.6563, 0.5625, 0.6563, 0.5625, 0.6719, 0.5625, 0.6719, 0.5781, 0.6406, 0.5469, 0.6563, 0.5469, 0.6563, 0.5625, 0.6406, 0.5156, 0.6406, 0.5313, 0.625, 0.5, 0.6406, 0.5313, 0.6406, 0.5469, 0.625, 0.5, 0.6562, 0.5, 0.6563, 0.5156, 0.6406, 0.5156, 0.6406, 0.7188, 0.625, 0.7188, 0.6406, 0.7031, 0.625, 0.7188, 0.625, 0.5, 0.6406, 0.5469, 0.6406, 0.7031, 0.625, 0.7188, 0.6406, 0.5469, 0.625, 0.5, 0.6562, 0.5, 0.6406, 0.5156, 0.6563, 0.7031, 0.6406, 0.7031, 0.6719, 0.6562, 0.6719, 0.7031, 0.6563, 0.7031, 0.6719, 0.6562, 0.6406, 0.7031, 0.6406, 0.5469, 0.6719, 0.625, 0.6406, 0.7031, 0.6719, 0.625, 0.6719, 0.6406, 0.6406, 0.7031, 0.6719, 0.6406, 0.6719, 0.6562, 0.6406, 0.5469, 0.6563, 0.5625, 0.6719, 0.6094, 0.6719, 0.625, 0.6406, 0.5469, 0.6719, 0.6094, 0.6562, 0.75, 0.6563, 0.7344, 0.6719, 0.7344, 0.8125, 0.75, 0.6562, 0.75, 0.7344, 0.7188, 0.6719, 0.7344, 0.6719, 0.7188, 0.6875, 0.7188, 0.8125, 0.7344, 0.8125, 0.75, 0.7812, 0.7188, 0.7969, 0.7188, 0.8125, 0.7188, 0.8125, 0.7344, 0.7656, 0.7031, 0.7812, 0.7031, 0.7812, 0.7188, 0.7812, 0.7188, 0.7969, 0.7188, 0.8125, 0.7344, 0.8125, 0.75, 0.7344, 0.7188, 0.75, 0.7188, 0.75, 0.7188, 0.75, 0.7031, 0.7656, 0.7031, 0.75, 0.7031, 0.75, 0.6875, 0.7656, 0.7031, 0.7656, 0.7031, 0.75, 0.6875, 0.7656, 0.6875, 0.8125, 0.75, 0.75, 0.7188, 0.7812, 0.7188, 0.7656, 0.5625, 0.7813, 0.5625, 0.7813, 0.5781, 0.7969, 0.5625, 0.7969, 0.5781, 0.7813, 0.5781, 0.7969, 0.5625, 0.8125, 0.5625, 0.8125, 0.5781, 0.8281, 0.5625, 0.8281, 0.5781, 0.8125, 0.5781, 0.8438, 0.5625, 0.8438, 0.5781, 0.8281, 0.5781, 0.8594, 0.5625, 0.8594, 0.5781, 0.8438, 0.5781, 0.7344, 0.5781, 0.75, 0.5781, 0.7344, 0.5938, 0.75, 0.5781, 0.7656, 0.5781, 0.7656, 0.5938, 0.75, 0.5938, 0.75, 0.5781, 0.7656, 0.5938, 0.6875, 0.5781, 0.6875, 0.5938, 0.6719, 0.5938, 0.6875, 0.5781, 0.7031, 0.5781, 0.7031, 0.5938, 0.7031, 0.5781, 0.7188, 0.5781, 0.7188, 0.5938, 0.7188, 0.5781, 0.7344, 0.5781, 0.7344, 0.5938, 0.7813, 0.5781, 0.7812, 0.5938, 0.7656, 0.5938, 0.7813, 0.5781, 0.7969, 0.5781, 0.7969, 0.5938, 0.7969, 0.5781, 0.8125, 0.5781, 0.8125, 0.5938, 0.8281, 0.5781, 0.8281, 0.5938, 0.8125, 0.5938, 0.8438, 0.5781, 0.8438, 0.5938, 0.8281, 0.5938, 0.8438, 0.5781, 0.8594, 0.5781, 0.8594, 0.5938, 0.6719, 0.5938, 0.6875, 0.5938, 0.6875, 0.6094, 0.7031, 0.5938, 0.7031, 0.6094, 0.6875, 0.6094, 0.7188, 0.5938, 0.7188, 0.6094, 0.7031, 0.6094, 0.7344, 0.5938, 0.7344, 0.6094, 0.7188, 0.6094, 0.75, 0.5938, 0.75, 0.6094, 0.7344, 0.6094, 0.7656, 0.5938, 0.7656, 0.6094, 0.75, 0.6094, 0.7812, 0.5938, 0.7813, 0.6094, 0.7656, 0.6094, 0.7812, 0.5938, 0.7969, 0.5938, 0.7969, 0.6094, 0.7969, 0.5938, 0.8125, 0.5938, 0.8125, 0.6094, 0.6719, 0.6094, 0.6875, 0.6094, 0.6875, 0.625, 0.6875, 0.6094, 0.7031, 0.6094, 0.7031, 0.625, 0.7188, 0.6094, 0.7188, 0.625, 0.7031, 0.625, 0.7344, 0.6094, 0.7344, 0.625, 0.7188, 0.625, 0.7344, 0.6094, 0.75, 0.6094, 0.75, 0.625, 0.75, 0.6094, 0.7656, 0.6094, 0.7656, 0.625, 0.7656, 0.6094, 0.7813, 0.6094, 0.7813, 0.625, 0.7969, 0.6094, 0.7969, 0.625, 0.7813, 0.625, 0.8125, 0.6094, 0.8125, 0.625, 0.7969, 0.625, 0.6875, 0.625, 0.6875, 0.6406, 0.6719, 0.6406, 0.7031, 0.625, 0.7031, 0.6406, 0.6875, 0.6406, 0.7031, 0.625, 0.7188, 0.625, 0.7188, 0.6406, 0.7188, 0.625, 0.7344, 0.625, 0.7344, 0.6406, 0.7344, 0.625, 0.75, 0.625, 0.75, 0.6406, 0.7656, 0.625, 0.7656, 0.6406, 0.75, 0.6406, 0.7656, 0.625, 0.7813, 0.625, 0.7813, 0.6406, 0.7969, 0.625, 0.7969, 0.6406, 0.7813, 0.6406, 0.8125, 0.625, 0.8125, 0.6406, 0.7969, 0.6406, 0.8125, 0.625, 0.8281, 0.625, 0.8281, 0.6406, 0.8281, 0.625, 0.8438, 0.625, 0.8438, 0.6406, 0.6719, 0.6406, 0.6875, 0.6406, 0.6875, 0.6563, 0.6875, 0.6406, 0.7031, 0.6406, 0.7031, 0.6562, 0.7188, 0.6406, 0.7188, 0.6562, 0.7031, 0.6562, 0.7344, 0.6406, 0.7344, 0.6562, 0.7188, 0.6562, 0.7813, 0.6406, 0.7812, 0.6562, 0.7656, 0.6562, 0.8125, 0.6406, 0.8281, 0.6406, 0.8281, 0.6563, 0.8281, 0.6406, 0.8438, 0.6406, 0.8438, 0.6562, 0.6875, 0.6563, 0.7031, 0.6562, 0.7031, 0.6719, 0.7188, 0.6562, 0.7188, 0.6719, 0.7031, 0.6719, 0.7188, 0.6562, 0.7344, 0.6562, 0.7344, 0.6719, 0.7344, 0.6562, 0.75, 0.6563, 0.75, 0.6719, 0.7656, 0.6562, 0.7656, 0.6719, 0.75, 0.6719, 0.7812, 0.6562, 0.7813, 0.6719, 0.7656, 0.6719, 0.7969, 0.6562, 0.7969, 0.6719, 0.7813, 0.6719, 0.7969, 0.6562, 0.8125, 0.6563, 0.8125, 0.6719, 0.8281, 0.6563, 0.8281, 0.6719, 0.8125, 0.6719, 0.8438, 0.6562, 0.8438, 0.6719, 0.8281, 0.6719, 0.7031, 0.6719, 0.7031, 0.6875, 0.6875, 0.6875, 0.7188, 0.6719, 0.7188, 0.6875, 0.7031, 0.6875, 0.7188, 0.6719, 0.7344, 0.6719, 0.7344, 0.6875, 0.7344, 0.6719, 0.75, 0.6719, 0.75, 0.6875, 0.75, 0.6719, 0.7656, 0.6719, 0.7656, 0.6875, 0.7656, 0.6719, 0.7813, 0.6719, 0.7813, 0.6875, 0.7969, 0.6719, 0.7969, 0.6875, 0.7813, 0.6875, 0.7969, 0.6719, 0.8125, 0.6719, 0.8125, 0.6875, 0.8281, 0.6719, 0.8281, 0.6875, 0.8125, 0.6875, 0.8438, 0.6719, 0.8438, 0.6875, 0.8281, 0.6875, 0.7031, 0.6875, 0.7031, 0.7031, 0.6875, 0.7031, 0.7031, 0.6875, 0.7188, 0.6875, 0.7188, 0.7031, 0.7344, 0.6875, 0.7344, 0.7031, 0.7188, 0.7031, 0.75, 0.6875, 0.75, 0.7031, 0.7344, 0.7031, 0.7656, 0.6875, 0.7813, 0.6875, 0.7812, 0.7031, 0.7969, 0.6875, 0.7969, 0.7031, 0.7812, 0.7031, 0.7969, 0.6875, 0.8125, 0.6875, 0.8125, 0.7031, 0.6563, 0.7031, 0.6563, 0.7188, 0.6406, 0.7188, 0.6563, 0.7031, 0.6719, 0.7031, 0.6719, 0.7188, 0.6875, 0.7031, 0.7031, 0.7031, 0.7031, 0.7188, 0.7188, 0.7031, 0.7188, 0.7188, 0.7031, 0.7188, 0.7344, 0.7031, 0.7344, 0.7188, 0.7188, 0.7188, 0.75, 0.7031, 0.75, 0.7188, 0.7344, 0.7188, 0.7812, 0.7031, 0.7969, 0.7031, 0.7969, 0.7188, 0.8125, 0.7031, 0.8125, 0.7188, 0.7969, 0.7188, 0.8594, 0.7031, 0.8594, 0.7188, 0.8438, 0.7188, 0.6406, 0.7188, 0.6563, 0.7188, 0.6563, 0.7344, 0.6719, 0.7188, 0.6719, 0.7344, 0.6563, 0.7344, 0.8438, 0.625, 0.8281, 0.625, 0.8281, 0.5938, 0.8281, 0.625, 0.8125, 0.625, 0.8125, 0.6094, 0.8125, 0.6094, 0.8125, 0.5938, 0.8281, 0.5938, 0.8281, 0.625, 0.8125, 0.6094, 0.8281, 0.5938, 0.8438, 0.6719, 0.8438, 0.6562, 0.875, 0.7031, 0.8438, 0.6562, 0.8438, 0.6406, 0.875, 0.7031, 0.8438, 0.6406, 0.8438, 0.625, 0.875, 0.5938, 0.875, 0.7031, 0.8438, 0.6406, 0.875, 0.5938, 0.8438, 0.6875, 0.8438, 0.6719, 0.875, 0.7031, 0.8438, 0.625, 0.8281, 0.5938, 0.8438, 0.5938, 0.8438, 0.5938, 0.8594, 0.5938, 0.8438, 0.625, 0.8594, 0.5938, 0.875, 0.5938, 0.8438, 0.625, 0.875, 0.7031, 0.8594, 0.7031, 0.8438, 0.6875, 0.8438, 0.7031, 0.8438, 0.7188, 0.8281, 0.7188, 0.8594, 0.7031, 0.8438, 0.7031, 0.8438, 0.6875, 0.8438, 0.7031, 0.8281, 0.7188, 0.8281, 0.6875, 0.8281, 0.7188, 0.8125, 0.7188, 0.8125, 0.7031, 0.8281, 0.6875, 0.8281, 0.7188, 0.8125, 0.7031, 0.8125, 0.7031, 0.8125, 0.6875, 0.8281, 0.6875, 0.7969, 0.6406, 0.8125, 0.6406, 0.7969, 0.6562, 0.8125, 0.6406, 0.8125, 0.6563, 0.7969, 0.6562, 0.7969, 0.6562, 0.7812, 0.6562, 0.7969, 0.6406, 0.8281, 0.7188, 0.8281, 0.7344, 0.8125, 0.7344, 0.8281, 0.7188, 0.8438, 0.7188, 0.8438, 0.7344, 0.8438, 0.7188, 0.8594, 0.7188, 0.8594, 0.7344, 0.7344, 0.6406, 0.75, 0.6406, 0.75, 0.6563, 0.75, 0.6406, 0.7656, 0.6406, 0.75, 0.6563, 0.7656, 0.6406, 0.7656, 0.6562, 0.75, 0.6563, 0.6719, 0.5, 0.6719, 0.5156, 0.6563, 0.5156, 0.6719, 0.5, 0.6875, 0.5, 0.6875, 0.5156, 0.7969, 0.5, 0.7969, 0.5156, 0.7813, 0.5156, 0.7969, 0.5, 0.8125, 0.5, 0.8125, 0.5156, 0.8594, 0.5625, 0.875, 0.5625, 0.875, 0.5781, 0.875, 0.5781, 0.875, 0.5938, 0.8594, 0.5938, 0.8594, 0.7031, 0.875, 0.7031, 0.875, 0.7188, 0.875, 0.7188, 0.875, 0.7344, 0.8594, 0.7344, 0.8438, 0.7344, 0.8438, 0.75, 0.8281, 0.75, 0.8125, 0.7344, 0.8281, 0.7344, 0.8281, 0.75, 0.8438, 0.75, 0.8438, 0.7344, 0.8594, 0.7344, 0.8594, 0.7344, 0.875, 0.7344, 0.875, 0.75, 0.6563, 0.7344, 0.6562, 0.75, 0.6406, 0.75, 0.625, 0.7344, 0.6406, 0.7344, 0.6406, 0.75, 0.6406, 0.7188, 0.6406, 0.7344, 0.625, 0.7344])
me_cube_001.use_remesh_fix_poles = True
me_cube_001.use_remesh_preserve_attributes = False
me_cube_001.use_mirror_x = True
me_cube_001.update()

# ---- objects
ob_cube = bpy.data.objects.new('Cube', me_cube_001)

# ---- transforms, parenting, visibility, modifiers, constraints
ob_cube.location = (0.0, 0.0, 0.0)
ob_cube.lineart.crease_threshold = 0.0
ob_cube.use_mesh_mirror_x = True

# ---- collection membership
col_collection.objects.link(ob_cube)

# ---- scene / render settings (as saved in the file)
scene.frame_start = 1; scene.frame_end = 250; scene.frame_set(1)
scene.render.engine = 'BLENDER_EEVEE_NEXT'
scene.cycles.samples = 128
scene.cycles.sampling_pattern = 'TABULATED_SOBOL'
scene.cycles.use_adaptive_sampling = False
scene.cycles.use_light_tree = False
scene.view_settings.view_transform = 'Standard'
bpy.context.view_layer.update()

# ---- added for rendering (the .blend has no active camera and no usable light): camera, sun
cam_auto = bpy.data.cameras.new('AutoCamera')
cam_auto.lens = 50.0
cam_auto.sensor_width = 36.0
cam_auto.clip_end = 1000.0
ob_auto_camera = bpy.data.objects.new('AutoCamera', cam_auto)
scene.collection.objects.link(ob_auto_camera)
ob_auto_camera.location = (13.4323, -16.1188, 11.3867)
ob_auto_camera.rotation_euler = (1.09748, -7.21219e-08, 0.694738)
scene.camera = ob_auto_camera
light_auto_sun = bpy.data.lights.new('AutoSun', 'SUN')
light_auto_sun.energy = 3.0
light_auto_sun.angle = 0.0523599
ob_auto_sun = bpy.data.objects.new('AutoSun', light_auto_sun)
scene.collection.objects.link(ob_auto_sun)
ob_auto_sun.rotation_euler = (0.872665, 0.174533, 0.523599)
bpy.context.view_layer.update()
